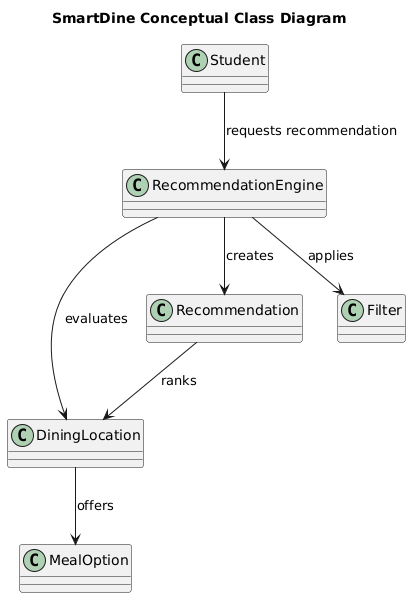

The diagram above was rendered by PlantUML. Its source (embedded in the PNG):
@startuml
title SmartDine Conceptual Class Diagram

class Student
class DiningLocation
class MealOption
class RecommendationEngine
class Recommendation
class Filter

Student --> RecommendationEngine : requests recommendation
RecommendationEngine --> DiningLocation : evaluates
DiningLocation --> MealOption : offers
RecommendationEngine --> Filter : applies
RecommendationEngine --> Recommendation : creates
Recommendation --> DiningLocation : ranks
@enduml